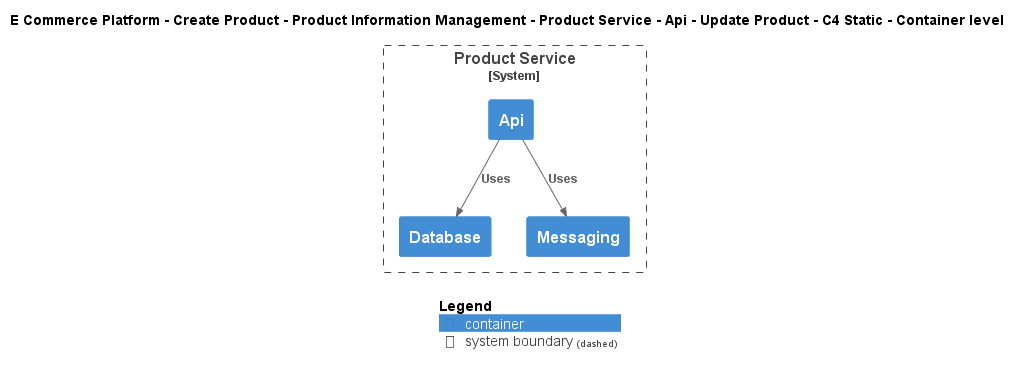

The diagram above was rendered by PlantUML. Its source (embedded in the PNG):
@startuml
!include ..\..\..\..\..\..\..\..\..\.c4s\C4_Container.puml

AddElementTag("c4interflow:lifecycle:new", $bgColor=green, $fontColor=#ffffff, $borderColor=green, $shadowing="False")
AddElementTag("c4interflow:lifecycle:changed", $bgColor=orange, $fontColor=#ffffff, $borderColor=orange, $shadowing="False")
AddElementTag("c4interflow:lifecycle:removed", $bgColor=red, $fontColor=#ffffff, $borderColor=red, $shadowing="False")

AddRelTag("c4interflow:lifecycle:new", $textColor=green, $lineColor=green)
AddRelTag("c4interflow:lifecycle:changed", $textColor=orange, $lineColor=orange)
AddRelTag("c4interflow:lifecycle:removed", $textColor=red, $lineColor=red)

SHOW_PERSON_PORTRAIT()
LAYOUT_TOP_DOWN()

skinparam linetype polyline

title E Commerce Platform - Create Product - Product Information Management - Product Service - Api - Update Product - C4 Static - Container level


System_Boundary(ECommercePlatform.CreateProduct.ProductInformationManagement.SoftwareSystems.ProductService, "Product Service") {
    Container(ECommercePlatform.CreateProduct.ProductInformationManagement.SoftwareSystems.ProductService.Containers.Api, "Api", "", "")
    Container(ECommercePlatform.CreateProduct.ProductInformationManagement.SoftwareSystems.ProductService.Containers.Database, "Database", "", "")
    Container(ECommercePlatform.CreateProduct.ProductInformationManagement.SoftwareSystems.ProductService.Containers.Messaging, "Messaging", "", "")
}

Rel(ECommercePlatform.CreateProduct.ProductInformationManagement.SoftwareSystems.ProductService.Containers.Api, ECommercePlatform.CreateProduct.ProductInformationManagement.SoftwareSystems.ProductService.Containers.Database, "Uses")
Rel(ECommercePlatform.CreateProduct.ProductInformationManagement.SoftwareSystems.ProductService.Containers.Api, ECommercePlatform.CreateProduct.ProductInformationManagement.SoftwareSystems.ProductService.Containers.Messaging, "Uses")


SHOW_LEGEND()
@enduml